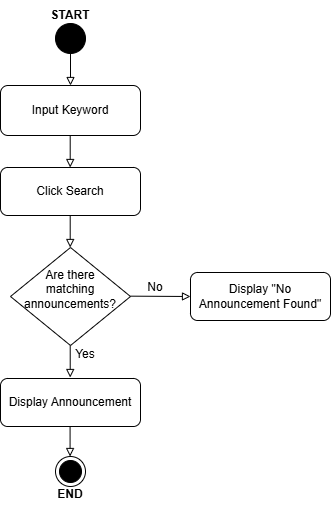

The diagram above was exported from draw.io. Its source (the exported page's mxGraphModel, read from the mxfile embedded in the PNG):
<mxGraphModel dx="1131" dy="597" grid="1" gridSize="10" guides="1" tooltips="1" connect="1" arrows="1" fold="1" page="1" pageScale="1" pageWidth="850" pageHeight="1100" math="0" shadow="0">
  <root>
    <mxCell id="0" />
    <mxCell id="1" parent="0" />
    <mxCell id="-dJ9E2UbLqWYDooddFNm-1" parent="1" style="ellipse;whiteSpace=wrap;html=1;aspect=fixed;fillColor=#000000;" value="" vertex="1">
      <mxGeometry height="30" width="30" x="365" y="98" as="geometry" />
    </mxCell>
    <mxCell id="-dJ9E2UbLqWYDooddFNm-2" edge="1" parent="1" source="-dJ9E2UbLqWYDooddFNm-1" style="endArrow=block;html=1;rounded=0;exitX=0.5;exitY=1;exitDx=0;exitDy=0;endFill=0;" value="">
      <mxGeometry height="50" relative="1" width="50" as="geometry">
        <mxPoint x="400" y="240" as="sourcePoint" />
        <mxPoint x="380" y="160" as="targetPoint" />
      </mxGeometry>
    </mxCell>
    <mxCell id="-dJ9E2UbLqWYDooddFNm-6" edge="1" parent="1" style="edgeStyle=orthogonalEdgeStyle;rounded=0;orthogonalLoop=1;jettySize=auto;html=1;exitX=0.5;exitY=1;exitDx=0;exitDy=0;">
      <mxGeometry relative="1" as="geometry">
        <mxPoint x="380" y="200" as="sourcePoint" />
        <mxPoint x="380.0689655172414" y="200" as="targetPoint" />
      </mxGeometry>
    </mxCell>
    <mxCell id="-dJ9E2UbLqWYDooddFNm-21" edge="1" parent="1" style="endArrow=block;html=1;rounded=0;exitX=0.5;exitY=1;exitDx=0;exitDy=0;entryX=0.5;entryY=0;entryDx=0;entryDy=0;endFill=0;" value="">
      <mxGeometry height="50" relative="1" width="50" as="geometry">
        <mxPoint x="379.58" y="501" as="sourcePoint" />
        <mxPoint x="379.58" y="531" as="targetPoint" />
      </mxGeometry>
    </mxCell>
    <mxCell id="-dJ9E2UbLqWYDooddFNm-22" parent="1" style="ellipse;html=1;shape=endState;fillColor=#000000;strokeColor=#000000;" value="" vertex="1">
      <mxGeometry height="30" width="30" x="365" y="531" as="geometry" />
    </mxCell>
    <mxCell id="-dJ9E2UbLqWYDooddFNm-23" parent="1" style="text;html=1;whiteSpace=wrap;strokeColor=none;fillColor=none;align=center;verticalAlign=middle;rounded=0;fontStyle=1" value="START" vertex="1">
      <mxGeometry height="30" width="80" x="340" y="75" as="geometry" />
    </mxCell>
    <mxCell id="-dJ9E2UbLqWYDooddFNm-24" parent="1" style="text;html=1;whiteSpace=wrap;strokeColor=none;fillColor=none;align=center;verticalAlign=middle;rounded=0;fontStyle=1" value="END" vertex="1">
      <mxGeometry height="30" width="80" x="340" y="554" as="geometry" />
    </mxCell>
    <mxCell id="-dJ9E2UbLqWYDooddFNm-25" parent="1" style="rounded=1;whiteSpace=wrap;html=1;" value="" vertex="1">
      <mxGeometry height="50" width="140" x="310" y="160" as="geometry" />
    </mxCell>
    <mxCell id="-dJ9E2UbLqWYDooddFNm-26" parent="1" style="text;html=1;whiteSpace=wrap;strokeColor=none;fillColor=none;align=center;verticalAlign=middle;rounded=0;" value="Input Keyword" vertex="1">
      <mxGeometry height="30" width="140" x="310" y="170" as="geometry" />
    </mxCell>
    <mxCell id="-dJ9E2UbLqWYDooddFNm-27" edge="1" parent="1" style="endArrow=block;html=1;rounded=0;exitX=0.5;exitY=1;exitDx=0;exitDy=0;endFill=0;" value="">
      <mxGeometry height="50" relative="1" width="50" as="geometry">
        <mxPoint x="379.7" y="210" as="sourcePoint" />
        <mxPoint x="379.7" y="242" as="targetPoint" />
      </mxGeometry>
    </mxCell>
    <mxCell id="-dJ9E2UbLqWYDooddFNm-28" parent="1" style="rounded=1;whiteSpace=wrap;html=1;" value="" vertex="1">
      <mxGeometry height="48" width="140" x="310" y="242" as="geometry" />
    </mxCell>
    <mxCell id="-dJ9E2UbLqWYDooddFNm-29" parent="1" style="text;html=1;whiteSpace=wrap;strokeColor=none;fillColor=none;align=center;verticalAlign=middle;rounded=0;" value="Click Search" vertex="1">
      <mxGeometry height="30" width="140" x="310" y="251" as="geometry" />
    </mxCell>
    <mxCell id="-dJ9E2UbLqWYDooddFNm-30" parent="1" style="rhombus;whiteSpace=wrap;html=1;" value="" vertex="1">
      <mxGeometry height="98" width="120" x="320" y="322" as="geometry" />
    </mxCell>
    <mxCell id="-dJ9E2UbLqWYDooddFNm-31" edge="1" parent="1" style="endArrow=block;html=1;rounded=0;exitX=0.5;exitY=1;exitDx=0;exitDy=0;endFill=0;" value="">
      <mxGeometry height="50" relative="1" width="50" as="geometry">
        <mxPoint x="379.7" y="290" as="sourcePoint" />
        <mxPoint x="379.7" y="322" as="targetPoint" />
      </mxGeometry>
    </mxCell>
    <mxCell id="-dJ9E2UbLqWYDooddFNm-32" parent="1" style="text;html=1;whiteSpace=wrap;strokeColor=none;fillColor=none;align=center;verticalAlign=middle;rounded=0;" value="Are there matching&lt;div&gt;&amp;nbsp;announcements?&amp;nbsp; &amp;nbsp; &amp;nbsp; &amp;nbsp; &amp;nbsp;&lt;/div&gt;" vertex="1">
      <mxGeometry height="30" width="90" x="335" y="356" as="geometry" />
    </mxCell>
    <mxCell id="-dJ9E2UbLqWYDooddFNm-34" edge="1" parent="1" style="endArrow=block;html=1;rounded=0;exitX=0.5;exitY=1;exitDx=0;exitDy=0;endFill=0;" value="">
      <mxGeometry height="50" relative="1" width="50" as="geometry">
        <mxPoint x="440" y="370.65999999999997" as="sourcePoint" />
        <mxPoint x="500" y="371" as="targetPoint" />
      </mxGeometry>
    </mxCell>
    <mxCell id="-dJ9E2UbLqWYDooddFNm-36" parent="1" style="rounded=1;whiteSpace=wrap;html=1;" value="" vertex="1">
      <mxGeometry height="48" width="140" x="500" y="347" as="geometry" />
    </mxCell>
    <mxCell id="-dJ9E2UbLqWYDooddFNm-35" parent="1" style="text;html=1;whiteSpace=wrap;strokeColor=none;fillColor=none;align=center;verticalAlign=middle;rounded=0;" value="Display &quot;No Announcement Found&quot;" vertex="1">
      <mxGeometry height="30" width="140" x="500" y="356" as="geometry" />
    </mxCell>
    <mxCell id="-dJ9E2UbLqWYDooddFNm-37" edge="1" parent="1" style="endArrow=block;html=1;rounded=0;exitX=0.5;exitY=1;exitDx=0;exitDy=0;endFill=0;" value="">
      <mxGeometry height="50" relative="1" width="50" as="geometry">
        <mxPoint x="379.71" y="420" as="sourcePoint" />
        <mxPoint x="379.71" y="452" as="targetPoint" />
      </mxGeometry>
    </mxCell>
    <mxCell id="-dJ9E2UbLqWYDooddFNm-38" parent="1" style="rounded=1;whiteSpace=wrap;html=1;" value="" vertex="1">
      <mxGeometry height="48" width="140" x="310" y="453" as="geometry" />
    </mxCell>
    <mxCell id="-dJ9E2UbLqWYDooddFNm-39" parent="1" style="text;html=1;whiteSpace=wrap;strokeColor=none;fillColor=none;align=center;verticalAlign=middle;rounded=0;" value="Display Announcement" vertex="1">
      <mxGeometry height="30" width="140" x="310" y="462" as="geometry" />
    </mxCell>
    <mxCell id="-dJ9E2UbLqWYDooddFNm-40" parent="1" style="text;html=1;whiteSpace=wrap;strokeColor=none;fillColor=none;align=center;verticalAlign=middle;rounded=0;" value="No" vertex="1">
      <mxGeometry height="30" width="30" x="450" y="347" as="geometry" />
    </mxCell>
    <mxCell id="-dJ9E2UbLqWYDooddFNm-42" parent="1" style="text;html=1;whiteSpace=wrap;strokeColor=none;fillColor=none;align=center;verticalAlign=middle;rounded=0;" value="Yes" vertex="1">
      <mxGeometry height="30" width="30" x="380" y="414" as="geometry" />
    </mxCell>
  </root>
</mxGraphModel>